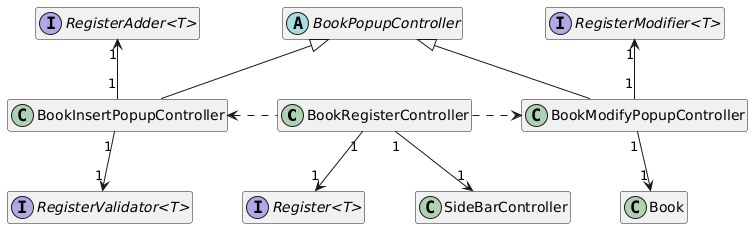

The diagram above was rendered by PlantUML. Its source (embedded in the PNG):
@startuml
skinparam nodesep 50
hide members

BookRegisterController "1" -d-> "1" "SideBarController"
BookRegisterController "1" -d-> "1" "Register<T>"
BookRegisterController .l.> BookInsertPopupController
BookRegisterController .r.> BookModifyPopupController

BookInsertPopupController "1" -u-> "1" "RegisterAdder<T>"
BookInsertPopupController "1" -d-> "1" "RegisterValidator<T>"
BookInsertPopupController -u-|> BookPopupController


BookModifyPopupController "1" -u-> "1" "RegisterModifier<T>"
BookModifyPopupController -u-|> BookPopupController
BookModifyPopupController "1" -d-> "1" Book





class Book {
    - title : String
    - authors : List<String>
    - bookId : String {readOnly}
    - publishmentYear : int
    - availableCopies : int

    + Book(...)
    + getTitle() : String
    + getAuthors() : List<String>
    + getBookId() : String
    + getPublishmentYear() : int
    + getAvailableCopies() : int
    + setAvailableCopies(...) : void
    + copy(...) : void
    + isAvailableForLoan() : boolean
    - isValid() : boolean
    - isBookIdValid(...) : boolean
    - isPublishmentYearValid(...) : boolean
    - isAvailableCopiesValid(...) : boolean
}

interface "Register<T>" {
    + add(...) : void
    + modify(...) : void
    + remove(...) : void
    + isUnique(...) : boolean
    + getRegisterList() : List<T>
}

interface "RegisterAdder<T>" {
    + add(...) : void
}

interface "RegisterModifier<T>" {
    + modify(...) : void
}

interface "RegisterValidator<T>" {
    + isUnique(...) : boolean
}

class SideBarController {
    - addBtn : Button
    - searchBarTF : TextField
    - removeBtn : Button
    - modifyBtn : Button

    + getAddBtn() : Button
    + getSearchBarTF() : TextField
    + getRemoveBtn() : Button
    + getModifyBtn() : Button
}

class BookRegisterController {
    - bookTable : TableView<Book>
    - titleClm : TableColumn<Book, String>
    - authorsClm : TableColumn<Book, String>
    - publishmentYearClm : TableColumn<Book, Integer>
    - bookIdClm : TableColumn<Book, String>
    - availableCopiesClm : TableColumn<Book, Integer>
    - bookRegister : Register<Book>
    - sideBarController : SideBarController

    + BookRegisterController(...)
    + initialize() : void
    - openInsertPopup() : void
    - openModifyPopup() : void
    - removeFromRegister() : void
    + updateTableView() : void
    - searchBook() : void
}

abstract class BookPopupController {
    # titleTF : TextField
    # authorsListVBox : VBox
    # Author1TF : TextField
    # publishYearTF : TextField
    # copiesTF : TextField
    # bookCodeTF : TextField
    # confirmBtn : Button
    # cancelBtn : Button
    # addAuthorsBtn : Button
    # dynamicAuthorFields : List<TextField>
    - removeImg : Image

    + initialize() : void
    - createAuthorRow(...) : HBox
    # getAuthorsListPopup() : List<String>
    - addAuthors(...) : void
    + {abstract} confirmBtnAction(...) : void
    + cancelBtnAction(...) : void
    # showAlert(...) : void
}

class BookInsertPopupController {
    - bookRegisterAdder : RegisterAdder<Book>
    - bookRegisterValidator : RegisterValidator<Book>

    + BookInsertPopupController(...)
    + initialize() : void
}

class BookModifyPopupController {
    - bookRegisterModifier : RegisterModifier<Book>
    - bookToModify : Book

    + BookModifyPopupController(...)
    + initialize() : void
}
@enduml